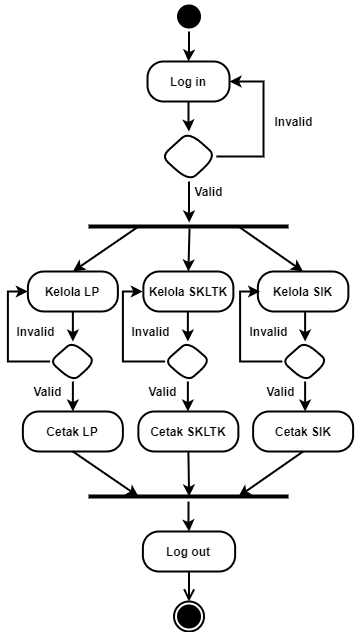

The diagram above was exported from draw.io. Its source (the exported page's mxGraphModel, read from the mxfile embedded in the PNG):
<mxGraphModel dx="868" dy="576" grid="1" gridSize="10" guides="1" tooltips="1" connect="1" arrows="1" fold="1" page="1" pageScale="1" pageWidth="850" pageHeight="1100" math="0" shadow="0">
  <root>
    <mxCell id="0" />
    <mxCell id="1" parent="0" />
    <mxCell id="8alZupuENYcbhUV9axlU-5" value="" style="ellipse;html=1;shape=startState;fillColor=#000000;strokeColor=#000000;strokeWidth=2;fontStyle=1" parent="1" vertex="1">
      <mxGeometry x="433.52" y="750" width="30" height="30" as="geometry" />
    </mxCell>
    <mxCell id="8alZupuENYcbhUV9axlU-15" value="" style="edgeStyle=orthogonalEdgeStyle;rounded=0;orthogonalLoop=1;jettySize=auto;html=1;strokeColor=#000000;exitX=0.5;exitY=1;exitDx=0;exitDy=0;strokeWidth=2;fontStyle=1" parent="1" source="8alZupuENYcbhUV9axlU-5" target="8alZupuENYcbhUV9axlU-14" edge="1">
      <mxGeometry relative="1" as="geometry">
        <mxPoint x="448.02" y="760" as="sourcePoint" />
      </mxGeometry>
    </mxCell>
    <mxCell id="8alZupuENYcbhUV9axlU-17" value="" style="edgeStyle=orthogonalEdgeStyle;rounded=0;orthogonalLoop=1;jettySize=auto;html=1;strokeColor=#000000;strokeWidth=2;fontStyle=1" parent="1" source="8alZupuENYcbhUV9axlU-14" target="8alZupuENYcbhUV9axlU-16" edge="1">
      <mxGeometry relative="1" as="geometry" />
    </mxCell>
    <mxCell id="8alZupuENYcbhUV9axlU-14" value="Log in" style="rounded=1;whiteSpace=wrap;html=1;arcSize=40;strokeWidth=2;fontStyle=1" parent="1" vertex="1">
      <mxGeometry x="407.02" y="810" width="82" height="40" as="geometry" />
    </mxCell>
    <mxCell id="8alZupuENYcbhUV9axlU-18" style="edgeStyle=orthogonalEdgeStyle;rounded=0;orthogonalLoop=1;jettySize=auto;html=1;entryX=1;entryY=0.5;entryDx=0;entryDy=0;strokeColor=#000000;exitX=1;exitY=0.5;exitDx=0;exitDy=0;strokeWidth=2;fontStyle=1" parent="1" source="8alZupuENYcbhUV9axlU-16" target="8alZupuENYcbhUV9axlU-14" edge="1">
      <mxGeometry relative="1" as="geometry">
        <Array as="points">
          <mxPoint x="523.02" y="905" />
          <mxPoint x="523.02" y="830" />
        </Array>
      </mxGeometry>
    </mxCell>
    <mxCell id="8alZupuENYcbhUV9axlU-23" value="" style="edgeStyle=orthogonalEdgeStyle;rounded=0;orthogonalLoop=1;jettySize=auto;html=1;strokeColor=#000000;entryX=0.503;entryY=0.1;entryDx=0;entryDy=0;entryPerimeter=0;strokeWidth=2;fontStyle=1" parent="1" source="8alZupuENYcbhUV9axlU-16" target="8alZupuENYcbhUV9axlU-24" edge="1">
      <mxGeometry relative="1" as="geometry">
        <mxPoint x="449.02" y="991" as="targetPoint" />
      </mxGeometry>
    </mxCell>
    <mxCell id="8alZupuENYcbhUV9axlU-16" value="" style="rhombus;whiteSpace=wrap;html=1;rounded=1;arcSize=40;strokeWidth=2;fontStyle=1" parent="1" vertex="1">
      <mxGeometry x="421.02" y="880" width="55" height="50" as="geometry" />
    </mxCell>
    <mxCell id="8alZupuENYcbhUV9axlU-24" value="" style="shape=line;html=1;strokeWidth=4;strokeColor=#000000;fontStyle=1" parent="1" vertex="1">
      <mxGeometry x="348.02" y="970" width="200" height="10" as="geometry" />
    </mxCell>
    <mxCell id="8alZupuENYcbhUV9axlU-40" value="" style="edgeStyle=orthogonalEdgeStyle;rounded=0;orthogonalLoop=1;jettySize=auto;html=1;strokeColor=#000000;strokeWidth=2;fontStyle=1" parent="1" source="8alZupuENYcbhUV9axlU-30" target="8alZupuENYcbhUV9axlU-38" edge="1">
      <mxGeometry relative="1" as="geometry" />
    </mxCell>
    <mxCell id="8alZupuENYcbhUV9axlU-30" value="" style="shape=line;html=1;strokeWidth=4;strokeColor=#000000;fontStyle=1" parent="1" vertex="1">
      <mxGeometry x="348.02" y="1240" width="200" height="10" as="geometry" />
    </mxCell>
    <mxCell id="8alZupuENYcbhUV9axlU-38" value="Log out" style="rounded=1;whiteSpace=wrap;html=1;arcSize=40;strokeWidth=2;fontStyle=1" parent="1" vertex="1">
      <mxGeometry x="402.4" y="1280" width="92.25" height="40" as="geometry" />
    </mxCell>
    <mxCell id="8alZupuENYcbhUV9axlU-39" value="" style="edgeStyle=orthogonalEdgeStyle;html=1;verticalAlign=bottom;endArrow=open;endSize=8;strokeColor=#000000;rounded=0;entryX=0.5;entryY=0;entryDx=0;entryDy=0;strokeWidth=2;fontStyle=1" parent="1" source="8alZupuENYcbhUV9axlU-38" target="8alZupuENYcbhUV9axlU-41" edge="1">
      <mxGeometry relative="1" as="geometry">
        <mxPoint x="452.52" y="1410" as="targetPoint" />
      </mxGeometry>
    </mxCell>
    <mxCell id="8alZupuENYcbhUV9axlU-41" value="" style="ellipse;html=1;shape=endState;fillColor=#000000;strokeColor=#000000;strokeWidth=2;fontStyle=1" parent="1" vertex="1">
      <mxGeometry x="433.52" y="1350" width="30" height="30" as="geometry" />
    </mxCell>
    <mxCell id="8alZupuENYcbhUV9axlU-44" value="Invalid" style="text;html=1;align=center;verticalAlign=middle;resizable=0;points=[];autosize=1;strokeColor=none;fillColor=none;strokeWidth=2;fontStyle=1" parent="1" vertex="1">
      <mxGeometry x="528.02" y="860" width="50" height="20" as="geometry" />
    </mxCell>
    <mxCell id="8alZupuENYcbhUV9axlU-46" value="Valid" style="text;html=1;align=center;verticalAlign=middle;resizable=0;points=[];autosize=1;strokeColor=none;fillColor=none;strokeWidth=2;fontStyle=1" parent="1" vertex="1">
      <mxGeometry x="448.02" y="930" width="40" height="20" as="geometry" />
    </mxCell>
    <mxCell id="vIl0StU5D0fWz64Badsx-3" value="Kelola SIK" style="rounded=1;whiteSpace=wrap;html=1;arcSize=40;strokeWidth=2;fontStyle=1" parent="1" vertex="1">
      <mxGeometry x="517.37" y="1020" width="90.5" height="40" as="geometry" />
    </mxCell>
    <mxCell id="vIl0StU5D0fWz64Badsx-4" value="Kelola SKLTK" style="rounded=1;whiteSpace=wrap;html=1;arcSize=40;strokeWidth=2;fontStyle=1" parent="1" vertex="1">
      <mxGeometry x="402.86999999999995" y="1020" width="90" height="40" as="geometry" />
    </mxCell>
    <mxCell id="vIl0StU5D0fWz64Badsx-5" value="Kelola LP" style="rounded=1;whiteSpace=wrap;html=1;arcSize=40;strokeWidth=2;fontStyle=1" parent="1" vertex="1">
      <mxGeometry x="287.36999999999995" y="1020" width="90" height="40" as="geometry" />
    </mxCell>
    <mxCell id="vIl0StU5D0fWz64Badsx-8" value="" style="endArrow=classic;html=1;rounded=0;strokeWidth=2;exitX=0.505;exitY=0.714;exitDx=0;exitDy=0;exitPerimeter=0;fontStyle=1;entryX=0.5;entryY=0;entryDx=0;entryDy=0;" parent="1" source="8alZupuENYcbhUV9axlU-24" target="vIl0StU5D0fWz64Badsx-4" edge="1">
      <mxGeometry width="50" height="50" relative="1" as="geometry">
        <mxPoint x="436.80000000000007" y="884.2900000000002" as="sourcePoint" />
        <mxPoint x="590" y="883" as="targetPoint" />
      </mxGeometry>
    </mxCell>
    <mxCell id="vIl0StU5D0fWz64Badsx-12" value="" style="endArrow=classic;html=1;rounded=0;strokeWidth=2;exitX=0.5;exitY=1;exitDx=0;exitDy=0;fontStyle=1;entryX=0.5;entryY=0;entryDx=0;entryDy=0;" parent="1" source="vIl0StU5D0fWz64Badsx-5" target="Bw_h6L3vM6L6-jns4hmB-1" edge="1">
      <mxGeometry width="50" height="50" relative="1" as="geometry">
        <mxPoint x="620.87" y="1070" as="sourcePoint" />
        <mxPoint x="332.36999999999995" y="1090" as="targetPoint" />
      </mxGeometry>
    </mxCell>
    <mxCell id="Bw_h6L3vM6L6-jns4hmB-1" value="" style="rhombus;whiteSpace=wrap;html=1;rounded=1;arcSize=40;strokeWidth=2;fontStyle=1" parent="1" vertex="1">
      <mxGeometry x="309.61999999999995" y="1090" width="45.5" height="40" as="geometry" />
    </mxCell>
    <mxCell id="Bw_h6L3vM6L6-jns4hmB-4" style="edgeStyle=orthogonalEdgeStyle;rounded=0;orthogonalLoop=1;jettySize=auto;html=1;entryX=0;entryY=0.5;entryDx=0;entryDy=0;strokeColor=#000000;exitX=0;exitY=0.5;exitDx=0;exitDy=0;strokeWidth=2;fontStyle=1" parent="1" source="Bw_h6L3vM6L6-jns4hmB-1" target="vIl0StU5D0fWz64Badsx-5" edge="1">
      <mxGeometry relative="1" as="geometry">
        <Array as="points">
          <mxPoint x="267.36999999999995" y="1110" />
          <mxPoint x="267.36999999999995" y="1040" />
        </Array>
        <mxPoint x="220.37" y="1115" as="sourcePoint" />
        <mxPoint x="233.37" y="1040" as="targetPoint" />
      </mxGeometry>
    </mxCell>
    <mxCell id="Bw_h6L3vM6L6-jns4hmB-5" value="Invalid" style="text;html=1;align=center;verticalAlign=middle;resizable=0;points=[];autosize=1;strokeColor=none;fillColor=none;strokeWidth=2;fontStyle=1" parent="1" vertex="1">
      <mxGeometry x="270.36999999999995" y="1070" width="50" height="20" as="geometry" />
    </mxCell>
    <mxCell id="Bw_h6L3vM6L6-jns4hmB-6" value="Valid" style="text;html=1;align=center;verticalAlign=middle;resizable=0;points=[];autosize=1;strokeColor=none;fillColor=none;strokeWidth=2;fontStyle=1" parent="1" vertex="1">
      <mxGeometry x="287.36999999999995" y="1130" width="40" height="20" as="geometry" />
    </mxCell>
    <mxCell id="Bw_h6L3vM6L6-jns4hmB-7" value="" style="endArrow=classic;html=1;rounded=0;strokeWidth=2;exitX=0.5;exitY=1;exitDx=0;exitDy=0;fontStyle=1;entryX=0.5;entryY=0;entryDx=0;entryDy=0;" parent="1" source="Bw_h6L3vM6L6-jns4hmB-1" target="Bw_h6L3vM6L6-jns4hmB-8" edge="1">
      <mxGeometry width="50" height="50" relative="1" as="geometry">
        <mxPoint x="342.36999999999995" y="1070" as="sourcePoint" />
        <mxPoint x="332.36999999999995" y="1170" as="targetPoint" />
      </mxGeometry>
    </mxCell>
    <mxCell id="Bw_h6L3vM6L6-jns4hmB-8" value="Cetak LP" style="rounded=1;whiteSpace=wrap;html=1;arcSize=40;strokeWidth=2;fontStyle=1" parent="1" vertex="1">
      <mxGeometry x="282.36999999999995" y="1160" width="100" height="40" as="geometry" />
    </mxCell>
    <mxCell id="Bw_h6L3vM6L6-jns4hmB-9" value="Cetak SKLTK" style="rounded=1;whiteSpace=wrap;html=1;arcSize=40;strokeWidth=2;fontStyle=1" parent="1" vertex="1">
      <mxGeometry x="397.86999999999995" y="1160" width="100" height="40" as="geometry" />
    </mxCell>
    <mxCell id="Bw_h6L3vM6L6-jns4hmB-10" value="Cetak SIK" style="rounded=1;whiteSpace=wrap;html=1;arcSize=40;strokeWidth=2;fontStyle=1" parent="1" vertex="1">
      <mxGeometry x="512.62" y="1160" width="100" height="40" as="geometry" />
    </mxCell>
    <mxCell id="Bw_h6L3vM6L6-jns4hmB-12" value="" style="endArrow=classic;html=1;rounded=0;strokeWidth=2;fontStyle=1;entryX=0.25;entryY=0.5;entryDx=0;entryDy=0;entryPerimeter=0;exitX=0.5;exitY=1;exitDx=0;exitDy=0;" parent="1" source="Bw_h6L3vM6L6-jns4hmB-8" target="8alZupuENYcbhUV9axlU-30" edge="1">
      <mxGeometry width="50" height="50" relative="1" as="geometry">
        <mxPoint x="307.39" y="1240" as="sourcePoint" />
        <mxPoint x="342.39" y="1190" as="targetPoint" />
      </mxGeometry>
    </mxCell>
    <mxCell id="Bw_h6L3vM6L6-jns4hmB-13" value="" style="endArrow=classic;html=1;rounded=0;strokeWidth=2;fontStyle=1;entryX=0.503;entryY=0.5;entryDx=0;entryDy=0;entryPerimeter=0;exitX=0.5;exitY=1;exitDx=0;exitDy=0;" parent="1" source="Bw_h6L3vM6L6-jns4hmB-9" target="8alZupuENYcbhUV9axlU-30" edge="1">
      <mxGeometry width="50" height="50" relative="1" as="geometry">
        <mxPoint x="410" y="1220" as="sourcePoint" />
        <mxPoint x="448.39" y="1285" as="targetPoint" />
      </mxGeometry>
    </mxCell>
    <mxCell id="Bw_h6L3vM6L6-jns4hmB-14" value="" style="endArrow=classic;html=1;rounded=0;strokeWidth=2;fontStyle=1;entryX=0.75;entryY=0.5;entryDx=0;entryDy=0;entryPerimeter=0;exitX=0.5;exitY=1;exitDx=0;exitDy=0;" parent="1" source="Bw_h6L3vM6L6-jns4hmB-10" target="8alZupuENYcbhUV9axlU-30" edge="1">
      <mxGeometry width="50" height="50" relative="1" as="geometry">
        <mxPoint x="587" y="1280" as="sourcePoint" />
        <mxPoint x="437.39" y="1230" as="targetPoint" />
      </mxGeometry>
    </mxCell>
    <mxCell id="d6EPMm5A8z_6iz9Si6Vs-1" value="" style="endArrow=classic;html=1;rounded=0;strokeWidth=2;exitX=0.5;exitY=1;exitDx=0;exitDy=0;fontStyle=1;entryX=0.5;entryY=0;entryDx=0;entryDy=0;" edge="1" parent="1" target="d6EPMm5A8z_6iz9Si6Vs-2">
      <mxGeometry width="50" height="50" relative="1" as="geometry">
        <mxPoint x="447.36999999999995" y="1060" as="sourcePoint" />
        <mxPoint x="447.36999999999995" y="1090" as="targetPoint" />
      </mxGeometry>
    </mxCell>
    <mxCell id="d6EPMm5A8z_6iz9Si6Vs-2" value="" style="rhombus;whiteSpace=wrap;html=1;rounded=1;arcSize=40;strokeWidth=2;fontStyle=1" vertex="1" parent="1">
      <mxGeometry x="424.61999999999995" y="1090" width="45.5" height="40" as="geometry" />
    </mxCell>
    <mxCell id="d6EPMm5A8z_6iz9Si6Vs-3" style="edgeStyle=orthogonalEdgeStyle;rounded=0;orthogonalLoop=1;jettySize=auto;html=1;entryX=0;entryY=0.5;entryDx=0;entryDy=0;strokeColor=#000000;exitX=0;exitY=0.5;exitDx=0;exitDy=0;strokeWidth=2;fontStyle=1" edge="1" parent="1" source="d6EPMm5A8z_6iz9Si6Vs-2">
      <mxGeometry relative="1" as="geometry">
        <Array as="points">
          <mxPoint x="382.36999999999995" y="1110" />
          <mxPoint x="382.36999999999995" y="1040" />
        </Array>
        <mxPoint x="335.36999999999995" y="1115" as="sourcePoint" />
        <mxPoint x="402.36999999999995" y="1040" as="targetPoint" />
      </mxGeometry>
    </mxCell>
    <mxCell id="d6EPMm5A8z_6iz9Si6Vs-4" value="Invalid" style="text;html=1;align=center;verticalAlign=middle;resizable=0;points=[];autosize=1;strokeColor=none;fillColor=none;strokeWidth=2;fontStyle=1" vertex="1" parent="1">
      <mxGeometry x="385.36999999999995" y="1070" width="50" height="20" as="geometry" />
    </mxCell>
    <mxCell id="d6EPMm5A8z_6iz9Si6Vs-5" value="Valid" style="text;html=1;align=center;verticalAlign=middle;resizable=0;points=[];autosize=1;strokeColor=none;fillColor=none;strokeWidth=2;fontStyle=1" vertex="1" parent="1">
      <mxGeometry x="402.36999999999995" y="1130" width="40" height="20" as="geometry" />
    </mxCell>
    <mxCell id="d6EPMm5A8z_6iz9Si6Vs-6" value="" style="endArrow=classic;html=1;rounded=0;strokeWidth=2;exitX=0.5;exitY=1;exitDx=0;exitDy=0;fontStyle=1;entryX=0.5;entryY=0;entryDx=0;entryDy=0;" edge="1" parent="1" source="d6EPMm5A8z_6iz9Si6Vs-2">
      <mxGeometry width="50" height="50" relative="1" as="geometry">
        <mxPoint x="457.36999999999995" y="1070" as="sourcePoint" />
        <mxPoint x="447.36999999999995" y="1160" as="targetPoint" />
      </mxGeometry>
    </mxCell>
    <mxCell id="d6EPMm5A8z_6iz9Si6Vs-7" value="" style="endArrow=classic;html=1;rounded=0;strokeWidth=2;exitX=0.5;exitY=1;exitDx=0;exitDy=0;fontStyle=1;entryX=0.5;entryY=0;entryDx=0;entryDy=0;" edge="1" parent="1" target="d6EPMm5A8z_6iz9Si6Vs-8">
      <mxGeometry width="50" height="50" relative="1" as="geometry">
        <mxPoint x="564.62" y="1060" as="sourcePoint" />
        <mxPoint x="564.62" y="1090" as="targetPoint" />
      </mxGeometry>
    </mxCell>
    <mxCell id="d6EPMm5A8z_6iz9Si6Vs-8" value="" style="rhombus;whiteSpace=wrap;html=1;rounded=1;arcSize=40;strokeWidth=2;fontStyle=1" vertex="1" parent="1">
      <mxGeometry x="541.87" y="1090" width="45.5" height="40" as="geometry" />
    </mxCell>
    <mxCell id="d6EPMm5A8z_6iz9Si6Vs-9" style="edgeStyle=orthogonalEdgeStyle;rounded=0;orthogonalLoop=1;jettySize=auto;html=1;entryX=0;entryY=0.5;entryDx=0;entryDy=0;strokeColor=#000000;exitX=0;exitY=0.5;exitDx=0;exitDy=0;strokeWidth=2;fontStyle=1" edge="1" parent="1" source="d6EPMm5A8z_6iz9Si6Vs-8">
      <mxGeometry relative="1" as="geometry">
        <Array as="points">
          <mxPoint x="499.61999999999995" y="1110" />
          <mxPoint x="499.61999999999995" y="1040" />
        </Array>
        <mxPoint x="452.61999999999995" y="1115" as="sourcePoint" />
        <mxPoint x="519.62" y="1040" as="targetPoint" />
      </mxGeometry>
    </mxCell>
    <mxCell id="d6EPMm5A8z_6iz9Si6Vs-10" value="Invalid" style="text;html=1;align=center;verticalAlign=middle;resizable=0;points=[];autosize=1;strokeColor=none;fillColor=none;strokeWidth=2;fontStyle=1" vertex="1" parent="1">
      <mxGeometry x="502.61999999999995" y="1070" width="50" height="20" as="geometry" />
    </mxCell>
    <mxCell id="d6EPMm5A8z_6iz9Si6Vs-11" value="Valid" style="text;html=1;align=center;verticalAlign=middle;resizable=0;points=[];autosize=1;strokeColor=none;fillColor=none;strokeWidth=2;fontStyle=1" vertex="1" parent="1">
      <mxGeometry x="519.62" y="1130" width="40" height="20" as="geometry" />
    </mxCell>
    <mxCell id="d6EPMm5A8z_6iz9Si6Vs-12" value="" style="endArrow=classic;html=1;rounded=0;strokeWidth=2;exitX=0.5;exitY=1;exitDx=0;exitDy=0;fontStyle=1;entryX=0.5;entryY=0;entryDx=0;entryDy=0;" edge="1" parent="1" source="d6EPMm5A8z_6iz9Si6Vs-8">
      <mxGeometry width="50" height="50" relative="1" as="geometry">
        <mxPoint x="574.62" y="1070" as="sourcePoint" />
        <mxPoint x="564.62" y="1160" as="targetPoint" />
      </mxGeometry>
    </mxCell>
    <mxCell id="d6EPMm5A8z_6iz9Si6Vs-15" value="" style="endArrow=classic;html=1;rounded=0;strokeWidth=2;exitX=0.25;exitY=0.5;exitDx=0;exitDy=0;exitPerimeter=0;fontStyle=1;entryX=0.5;entryY=0;entryDx=0;entryDy=0;" edge="1" parent="1" source="8alZupuENYcbhUV9axlU-24" target="vIl0StU5D0fWz64Badsx-5">
      <mxGeometry width="50" height="50" relative="1" as="geometry">
        <mxPoint x="459.02" y="967.1400000000001" as="sourcePoint" />
        <mxPoint x="457.8699999999999" y="1030" as="targetPoint" />
      </mxGeometry>
    </mxCell>
    <mxCell id="d6EPMm5A8z_6iz9Si6Vs-16" value="" style="endArrow=classic;html=1;rounded=0;strokeWidth=2;exitX=0.75;exitY=0.5;exitDx=0;exitDy=0;exitPerimeter=0;fontStyle=1;entryX=0.5;entryY=0;entryDx=0;entryDy=0;" edge="1" parent="1" source="8alZupuENYcbhUV9axlU-24" target="vIl0StU5D0fWz64Badsx-3">
      <mxGeometry width="50" height="50" relative="1" as="geometry">
        <mxPoint x="408.02" y="965" as="sourcePoint" />
        <mxPoint x="342.3699999999999" y="1030" as="targetPoint" />
      </mxGeometry>
    </mxCell>
  </root>
</mxGraphModel>